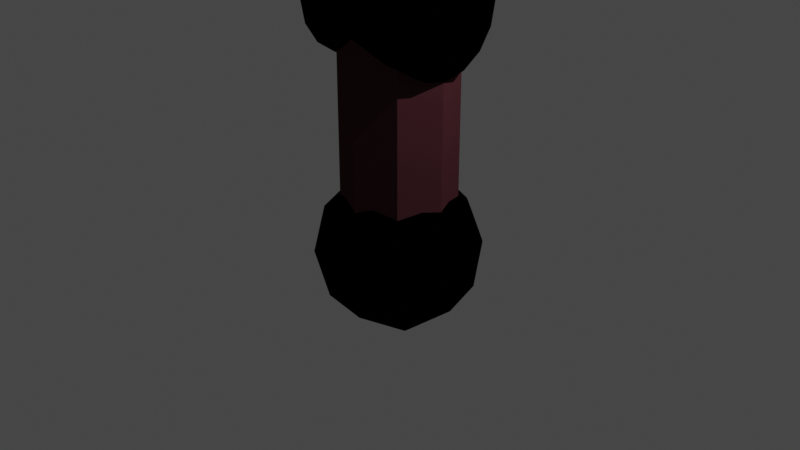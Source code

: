 # Source: Sword.blend  (saved by Blender 3.3.6; exported with 4.5.12 LTS)
import bpy
from mathutils import Matrix  # noqa: F401  (used for matrix-valued properties, if any)

bpy.ops.wm.read_factory_settings(use_empty=True)
scene = bpy.context.scene
scene.name = 'Scene'

# ---- collections
col_collection = bpy.data.collections.new('Collection'); scene.collection.children.link(col_collection)

# ---- materials (node trees are filled in below, after node groups)
mat_brown = bpy.data.materials.new('Brown')
mat_brown.alpha_threshold = 0.0
mat_brown.use_transparent_shadow = False
mat_brown.diffuse_color = (0.06998, 0.02257, 0.02823, 1.0)
mat_brown.roughness = 0.5
mat_brown.line_color = (0.0, 0.0, 0.0, 1.0)
mat_black = bpy.data.materials.new('Black')
mat_black.use_transparent_shadow = False
mat_black.diffuse_color = (0.0, 0.0, 0.0, 1.0)
mat_blue = bpy.data.materials.new('Blue')
mat_blue.use_transparent_shadow = False
mat_blue.diffuse_color = (0.0, 0.7989, 1.0, 1.0)

# ---- material node trees

# ---- world
world_world = bpy.data.worlds.new('World'); scene.world = world_world
world_world.use_nodes = True; world_world.node_tree.nodes.clear()
_N = world_world.node_tree.nodes; _L = world_world.node_tree.links
n0 = _N.new('ShaderNodeOutputWorld'); n0.name = 'World Output'; n0.location = (300, 300)
n1 = _N.new('ShaderNodeBackground'); n1.name = 'Background'; n1.location = (10, 300)
n1.inputs[0].default_value = (0.05088, 0.05088, 0.05088, 1.0)
_L.new(n1.outputs[0], n0.inputs[0])
n0.is_active_output = True
world_world.color = (0.05088, 0.05088, 0.05088)
world_world.use_sun_shadow = False
world_world.sun_shadow_jitter_overblur = 0.0

# ---- cameras
cam_camera = bpy.data.cameras.new('Camera')
cam_camera.clip_end = 100.0
cam_camera.ortho_scale = 7.314

# ---- lights
light_light = bpy.data.lights.new('Light', 'POINT')
light_light.transmission_factor = 0.0
light_light.energy = 1000.0
light_light.shadow_soft_size = 0.1
light_light.shadow_maximum_resolution = 0.006
light_light.use_absolute_resolution = True

# ---- meshes
me_cube = bpy.data.meshes.new('Cube')
me_cube.from_pydata([(2.008e-10, 0.5926, 0.7447), (2.008e-10, 0.5926, 2.241), (0.419, 0.419, 0.7447), (0.419, 0.419, 2.241), (0.5926, -8.751e-10, 0.7447), (0.5926, -8.751e-10, 2.241), (0.419, -0.419, 0.7447), (0.419, -0.419, 2.241), (2.008e-10, -0.5926, 0.7447), (2.008e-10, -0.5926, 2.241), (-0.419, -0.419, 0.7447), (-0.419, -0.419, 2.241), (-0.5926, -8.751e-10, 0.7447), (-0.5926, -8.751e-10, 2.241), (-0.419, 0.419, 0.7447), (-0.419, 0.419, 2.241)], [], [(0, 1, 3, 2), (2, 3, 5, 4), (4, 5, 7, 6), (6, 7, 9, 8), (8, 9, 11, 10), (10, 11, 13, 12), (3, 1, 15, 13, 11, 9, 7, 5), (12, 13, 15, 14), (14, 15, 1, 0), (0, 2, 4, 6, 8, 10, 12, 14)])
_uv = me_cube.uv_layers.new(name='UVMap')
_uv.uv.foreach_set('vector', [1.0, 0.5, 1.0, 1.0, 0.875, 1.0, 0.875, 0.5, 0.875, 0.5, 0.875, 1.0, 0.75, 1.0, 0.75, 0.5, 0.75, 0.5, 0.75, 1.0, 0.625, 1.0, 0.625, 0.5, 0.625, 0.5, 0.625, 1.0, 0.5, 1.0, 0.5, 0.5, 0.5, 0.5, 0.5, 1.0, 0.375, 1.0, 0.375, 0.5, 0.375, 0.5, 0.375, 1.0, 0.25, 1.0, 0.25, 0.5, 0.4197, 0.4197, 0.25, 0.49, 0.08029, 0.4197, 0.01, 0.25, 0.08029, 0.08029, 0.25, 0.01, 0.4197, 0.08029, 0.49, 0.25, 0.25, 0.5, 0.25, 1.0, 0.125, 1.0, 0.125, 0.5, 0.125, 0.5, 0.125, 1.0, 0.0, 1.0, 0.0, 0.5, 0.75, 0.49, 0.9197, 0.4197, 0.99, 0.25, 0.9197, 0.08029, 0.75, 0.01, 0.5803, 0.08029, 0.51, 0.25, 0.5803, 0.4197])
me_cube.materials.append(mat_brown)
me_cube.use_mirror_vertex_groups = False
me_cube.update()
me_icosphere = bpy.data.meshes.new('Icosphere')
me_icosphere.from_pydata([(0.0, 0.0, -1.0), (0.7236, -0.5257, -0.4472), (-0.2764, -0.8506, -0.4472), (-0.8944, 0.0, -0.4472), (-0.2764, 0.8506, -0.4472), (0.7236, 0.5257, -0.4472), (0.2764, -0.8506, 0.4472), (-0.7236, -0.5257, 0.4472), (-0.7236, 0.5257, 0.4472), (0.2764, 0.8506, 0.4472), (0.8944, 0.0, 0.4472), (0.0, 0.0, 1.0), (-0.1625, -0.5, -0.8507), (0.4253, -0.309, -0.8507), (0.2629, -0.809, -0.5257), (0.8506, 0.0, -0.5257), (0.4253, 0.309, -0.8507), (-0.5257, 0.0, -0.8507), (-0.6882, -0.5, -0.5257), (-0.1625, 0.5, -0.8507), (-0.6882, 0.5, -0.5257), (0.2629, 0.809, -0.5257), (0.9511, -0.309, 0.0), (0.9511, 0.309, 0.0), (0.0, -1.0, 0.0), (0.5878, -0.809, 0.0), (-0.9511, -0.309, 0.0), (-0.5878, -0.809, 0.0), (-0.5878, 0.809, 0.0), (-0.9511, 0.309, 0.0), (0.5878, 0.809, 0.0), (0.0, 1.0, 0.0), (0.6882, -0.5, 0.5257), (-0.2629, -0.809, 0.5257), (-0.8506, 0.0, 0.5257), (-0.2629, 0.809, 0.5257), (0.6882, 0.5, 0.5257), (0.1625, -0.5, 0.8507), (0.5257, 0.0, 0.8507), (-0.4253, -0.309, 0.8507), (-0.4253, 0.309, 0.8507), (0.1625, 0.5, 0.8507)], [], [(0, 13, 12), (1, 13, 15), (0, 12, 17), (0, 17, 19), (0, 19, 16), (1, 15, 22), (2, 14, 24), (3, 18, 26), (4, 20, 28), (5, 21, 30), (1, 22, 25), (2, 24, 27), (3, 26, 29), (4, 28, 31), (5, 30, 23), (6, 32, 37), (7, 33, 39), (8, 34, 40), (9, 35, 41), (10, 36, 38), (38, 41, 11), (38, 36, 41), (36, 9, 41), (41, 40, 11), (41, 35, 40), (35, 8, 40), (40, 39, 11), (40, 34, 39), (34, 7, 39), (39, 37, 11), (39, 33, 37), (33, 6, 37), (37, 38, 11), (37, 32, 38), (32, 10, 38), (23, 36, 10), (23, 30, 36), (30, 9, 36), (31, 35, 9), (31, 28, 35), (28, 8, 35), (29, 34, 8), (29, 26, 34), (26, 7, 34), (27, 33, 7), (27, 24, 33), (24, 6, 33), (25, 32, 6), (25, 22, 32), (22, 10, 32), (30, 31, 9), (30, 21, 31), (21, 4, 31), (28, 29, 8), (28, 20, 29), (20, 3, 29), (26, 27, 7), (26, 18, 27), (18, 2, 27), (24, 25, 6), (24, 14, 25), (14, 1, 25), (22, 23, 10), (22, 15, 23), (15, 5, 23), (16, 21, 5), (16, 19, 21), (19, 4, 21), (19, 20, 4), (19, 17, 20), (17, 3, 20), (17, 18, 3), (17, 12, 18), (12, 2, 18), (15, 16, 5), (15, 13, 16), (13, 0, 16), (12, 14, 2), (12, 13, 14), (13, 1, 14)])
_uv = me_icosphere.uv_layers.new(name='UVMap')
_uv.uv.foreach_set('vector', [0.1818, 0.0, 0.2273, 0.07873, 0.1364, 0.07873, 0.2727, 0.1575, 0.3182, 0.07873, 0.3636, 0.1575, 0.9091, 0.0, 0.9545, 0.07873, 0.8636, 0.07873, 0.7273, 0.0, 0.7727, 0.07873, 0.6818, 0.07873, 0.5455, 0.0, 0.5909, 0.07873, 0.5, 0.07873, 0.2727, 0.1575, 0.3636, 0.1575, 0.3182, 0.2362, 0.09091, 0.1575, 0.1818, 0.1575, 0.1364, 0.2362, 0.8182, 0.1575, 0.9091, 0.1575, 0.8636, 0.2362, 0.6364, 0.1575, 0.7273, 0.1575, 0.6818, 0.2362, 0.4545, 0.1575, 0.5455, 0.1575, 0.5, 0.2362, 0.2727, 0.1575, 0.3182, 0.2362, 0.2273, 0.2362, 0.09091, 0.1575, 0.1364, 0.2362, 0.04546, 0.2362, 0.8182, 0.1575, 0.8636, 0.2362, 0.7727, 0.2362, 0.6364, 0.1575, 0.6818, 0.2362, 0.5909, 0.2362, 0.4545, 0.1575, 0.5, 0.2362, 0.4091, 0.2362, 0.1818, 0.3149, 0.2727, 0.3149, 0.2273, 0.3937, 0.0, 0.3149, 0.09091, 0.3149, 0.04546, 0.3937, 0.7273, 0.3149, 0.8182, 0.3149, 0.7727, 0.3937, 0.5455, 0.3149, 0.6364, 0.3149, 0.5909, 0.3937, 0.3636, 0.3149, 0.4545, 0.3149, 0.4091, 0.3937, 0.4091, 0.3937, 0.5, 0.3937, 0.4545, 0.4724, 0.4091, 0.3937, 0.4545, 0.3149, 0.5, 0.3937, 0.4545, 0.3149, 0.5455, 0.3149, 0.5, 0.3937, 0.5909, 0.3937, 0.6818, 0.3937, 0.6364, 0.4724, 0.5909, 0.3937, 0.6364, 0.3149, 0.6818, 0.3937, 0.6364, 0.3149, 0.7273, 0.3149, 0.6818, 0.3937, 0.7727, 0.3937, 0.8636, 0.3937, 0.8182, 0.4724, 0.7727, 0.3937, 0.8182, 0.3149, 0.8636, 0.3937, 0.8182, 0.3149, 0.9091, 0.3149, 0.8636, 0.3937, 0.04546, 0.3937, 0.1364, 0.3937, 0.09091, 0.4724, 0.04546, 0.3937, 0.09091, 0.3149, 0.1364, 0.3937, 0.09091, 0.3149, 0.1818, 0.3149, 0.1364, 0.3937, 0.2273, 0.3937, 0.3182, 0.3937, 0.2727, 0.4724, 0.2273, 0.3937, 0.2727, 0.3149, 0.3182, 0.3937, 0.2727, 0.3149, 0.3636, 0.3149, 0.3182, 0.3937, 0.4091, 0.2362, 0.4545, 0.3149, 0.3636, 0.3149, 0.4091, 0.2362, 0.5, 0.2362, 0.4545, 0.3149, 0.5, 0.2362, 0.5455, 0.3149, 0.4545, 0.3149, 0.5909, 0.2362, 0.6364, 0.3149, 0.5455, 0.3149, 0.5909, 0.2362, 0.6818, 0.2362, 0.6364, 0.3149, 0.6818, 0.2362, 0.7273, 0.3149, 0.6364, 0.3149, 0.7727, 0.2362, 0.8182, 0.3149, 0.7273, 0.3149, 0.7727, 0.2362, 0.8636, 0.2362, 0.8182, 0.3149, 0.8636, 0.2362, 0.9091, 0.3149, 0.8182, 0.3149, 0.04546, 0.2362, 0.09091, 0.3149, 0.0, 0.3149, 0.04546, 0.2362, 0.1364, 0.2362, 0.09091, 0.3149, 0.1364, 0.2362, 0.1818, 0.3149, 0.09091, 0.3149, 0.2273, 0.2362, 0.2727, 0.3149, 0.1818, 0.3149, 0.2273, 0.2362, 0.3182, 0.2362, 0.2727, 0.3149, 0.3182, 0.2362, 0.3636, 0.3149, 0.2727, 0.3149, 0.5, 0.2362, 0.5909, 0.2362, 0.5455, 0.3149, 0.5, 0.2362, 0.5455, 0.1575, 0.5909, 0.2362, 0.5455, 0.1575, 0.6364, 0.1575, 0.5909, 0.2362, 0.6818, 0.2362, 0.7727, 0.2362, 0.7273, 0.3149, 0.6818, 0.2362, 0.7273, 0.1575, 0.7727, 0.2362, 0.7273, 0.1575, 0.8182, 0.1575, 0.7727, 0.2362, 0.8636, 0.2362, 0.9545, 0.2362, 0.9091, 0.3149, 0.8636, 0.2362, 0.9091, 0.1575, 0.9545, 0.2362, 0.9091, 0.1575, 1.0, 0.1575, 0.9545, 0.2362, 0.1364, 0.2362, 0.2273, 0.2362, 0.1818, 0.3149, 0.1364, 0.2362, 0.1818, 0.1575, 0.2273, 0.2362, 0.1818, 0.1575, 0.2727, 0.1575, 0.2273, 0.2362, 0.3182, 0.2362, 0.4091, 0.2362, 0.3636, 0.3149, 0.3182, 0.2362, 0.3636, 0.1575, 0.4091, 0.2362, 0.3636, 0.1575, 0.4545, 0.1575, 0.4091, 0.2362, 0.5, 0.07873, 0.5455, 0.1575, 0.4545, 0.1575, 0.5, 0.07873, 0.5909, 0.07873, 0.5455, 0.1575, 0.5909, 0.07873, 0.6364, 0.1575, 0.5455, 0.1575, 0.6818, 0.07873, 0.7273, 0.1575, 0.6364, 0.1575, 0.6818, 0.07873, 0.7727, 0.07873, 0.7273, 0.1575, 0.7727, 0.07873, 0.8182, 0.1575, 0.7273, 0.1575, 0.8636, 0.07873, 0.9091, 0.1575, 0.8182, 0.1575, 0.8636, 0.07873, 0.9545, 0.07873, 0.9091, 0.1575, 0.9545, 0.07873, 1.0, 0.1575, 0.9091, 0.1575, 0.3636, 0.1575, 0.4091, 0.07873, 0.4545, 0.1575, 0.3636, 0.1575, 0.3182, 0.07873, 0.4091, 0.07873, 0.3182, 0.07873, 0.3636, 0.0, 0.4091, 0.07873, 0.1364, 0.07873, 0.1818, 0.1575, 0.09091, 0.1575, 0.1364, 0.07873, 0.2273, 0.07873, 0.1818, 0.1575, 0.2273, 0.07873, 0.2727, 0.1575, 0.1818, 0.1575])
me_icosphere.materials.append(mat_black)
me_icosphere.update()
me_cylinder = bpy.data.meshes.new('Cylinder')
me_cylinder.from_pydata([(0.0, 1.0, -1.0), (0.0, 1.0, 1.0), (0.3827, 0.9239, -1.0), (0.3827, 0.9239, 1.0), (0.7071, 0.7071, -1.0), (0.7071, 0.7071, 1.0), (0.9239, 0.3827, -1.0), (0.9239, 0.3827, 1.0), (1.0, 0.0, -1.0), (1.0, 0.0, 1.0), (0.9239, -0.3827, -1.0), (0.9239, -0.3827, 1.0), (0.7071, -0.7071, -1.0), (0.7071, -0.7071, 1.0), (0.3827, -0.9239, -1.0), (0.3827, -0.9239, 1.0), (0.0, -1.0, -1.0), (0.0, -1.0, 1.0), (-0.3827, -0.9239, -1.0), (-0.3827, -0.9239, 1.0), (-0.7071, -0.7071, -1.0), (-0.7071, -0.7071, 1.0), (-0.9239, -0.3827, -1.0), (-0.9239, -0.3827, 1.0), (-1.0, 0.0, -1.0), (-1.0, 0.0, 1.0), (-0.9239, 0.3827, -1.0), (-0.9239, 0.3827, 1.0), (-0.7071, 0.7071, -1.0), (-0.7071, 0.7071, 1.0), (-0.3827, 0.9239, -1.0), (-0.3827, 0.9239, 1.0), (-1.682, -3.109, 0.1603), (-1.682, -3.109, -0.1603), (-1.734, -3.074, -0.1603), (-1.734, -3.074, 0.1603), (-1.734, 3.074, 0.1603), (-1.734, 3.074, -0.1603), (-1.682, 3.109, -0.1603), (-1.682, 3.109, 0.1603)], [], [(0, 1, 3, 2), (2, 3, 5, 4), (4, 5, 7, 6), (6, 7, 9, 8), (8, 9, 11, 10), (10, 11, 13, 12), (12, 13, 15, 14), (14, 15, 17, 16), (16, 17, 19, 18), (30, 28, 37, 38), (20, 21, 23, 22), (22, 23, 25, 24), (24, 25, 27, 26), (26, 27, 29, 28), (3, 1, 31, 29, 27, 25, 23, 21, 19, 17, 15, 13, 11, 9, 7, 5), (31, 30, 38, 39), (30, 31, 1, 0), (0, 2, 4, 6, 8, 10, 12, 14, 16, 18, 20, 22, 24, 26, 28, 30), (33, 32, 35, 34), (37, 36, 39, 38), (21, 20, 34, 35), (20, 18, 33, 34), (29, 31, 39, 36), (28, 29, 36, 37), (19, 21, 35, 32), (18, 19, 32, 33)])
_uv = me_cylinder.uv_layers.new(name='UVMap')
_uv.uv.foreach_set('vector', [1.0, 0.5, 1.0, 1.0, 0.9375, 1.0, 0.9375, 0.5, 0.9375, 0.5, 0.9375, 1.0, 0.875, 1.0, 0.875, 0.5, 0.875, 0.5, 0.875, 1.0, 0.8125, 1.0, 0.8125, 0.5, 0.8125, 0.5, 0.8125, 1.0, 0.75, 1.0, 0.75, 0.5, 0.75, 0.5, 0.75, 1.0, 0.6875, 1.0, 0.6875, 0.5, 0.6875, 0.5, 0.6875, 1.0, 0.625, 1.0, 0.625, 0.5, 0.625, 0.5, 0.625, 1.0, 0.5625, 1.0, 0.5625, 0.5, 0.5625, 0.5, 0.5625, 1.0, 0.5, 1.0, 0.5, 0.5, 0.5, 0.5, 0.5, 1.0, 0.4375, 1.0, 0.4375, 0.5, 0.6582, 0.4717, 0.5803, 0.4197, 0.5803, 0.4197, 0.6582, 0.4717, 0.375, 0.5, 0.375, 1.0, 0.3125, 1.0, 0.3125, 0.5, 0.3125, 0.5, 0.3125, 1.0, 0.25, 1.0, 0.25, 0.5, 0.25, 0.5, 0.25, 1.0, 0.1875, 1.0, 0.1875, 0.5, 0.1875, 0.5, 0.1875, 1.0, 0.125, 1.0, 0.125, 0.5, 0.3418, 0.4717, 0.25, 0.49, 0.1582, 0.4717, 0.08029, 0.4197, 0.02827, 0.3418, 0.01, 0.25, 0.02827, 0.1582, 0.08029, 0.08029, 0.1582, 0.02827, 0.25, 0.01, 0.3418, 0.02827, 0.4197, 0.08029, 0.4717, 0.1582, 0.49, 0.25, 0.4717, 0.3418, 0.4197, 0.4197, 0.0625, 1.0, 0.0625, 0.5, 0.0625, 0.5, 0.0625, 1.0, 0.0625, 0.5, 0.0625, 1.0, 0.0, 1.0, 0.0, 0.5, 0.75, 0.49, 0.8418, 0.4717, 0.9197, 0.4197, 0.9717, 0.3418, 0.99, 0.25, 0.9717, 0.1582, 0.9197, 0.08029, 0.8418, 0.02827, 0.75, 0.01, 0.6582, 0.02827, 0.5803, 0.08029, 0.5283, 0.1582, 0.51, 0.25, 0.5283, 0.3418, 0.5803, 0.4197, 0.6582, 0.4717, 0.4375, 0.5, 0.4375, 1.0, 0.375, 1.0, 0.375, 0.5, 0.125, 0.5, 0.125, 1.0, 0.0625, 1.0, 0.0625, 0.5, 0.375, 1.0, 0.375, 0.5, 0.375, 0.5, 0.375, 1.0, 0.5803, 0.08029, 0.6582, 0.02827, 0.6582, 0.02827, 0.5803, 0.08029, 0.08029, 0.4197, 0.1582, 0.4717, 0.1582, 0.4717, 0.08029, 0.4197, 0.125, 0.5, 0.125, 1.0, 0.125, 1.0, 0.125, 0.5, 0.1582, 0.02827, 0.08029, 0.08029, 0.08029, 0.08029, 0.1582, 0.02827, 0.4375, 0.5, 0.4375, 1.0, 0.4375, 1.0, 0.4375, 0.5])
me_cylinder.materials.append(mat_black)
me_cylinder.update()
me_cube_001 = bpy.data.meshes.new('Cube.001')
me_cube_001.from_pydata([(-0.052, -1.013, -1.0), (-0.052, -1.013, 1.0), (-0.052, 1.0, -1.0), (-0.052, 1.0, 1.0), (0.052, -1.013, -1.0), (0.052, -1.013, 1.0), (0.052, 1.0, -1.0), (0.052, 1.0, 1.0), (-1.0, 0.5374, -1.0), (-1.0, 0.5374, 1.0), (1.0, 0.5374, -1.0), (1.0, 0.5374, 1.0), (-1.0, -0.6292, -1.0), (1.0, -0.6292, 1.0), (-1.0, -0.6292, 1.0), (1.0, -0.6292, -1.0), (-0.134, 0.04928, 1.235), (-0.00697, 0.1113, 1.235), (0.00697, 0.1113, 1.235), (0.134, -0.1071, 1.235), (0.00697, -0.1586, 1.235), (-0.00697, -0.1586, 1.235), (-0.134, -0.1071, 1.235), (0.134, 0.04928, 1.235), (-1.0, -0.0459, 1.0), (0.7102, -0.0459, -1.0), (-0.4503, -0.0459, -1.0), (1.0, -0.0459, 1.0), (-0.134, -0.0289, 1.235), (0.134, -0.0289, 1.235), (-0.052, -1.013, 0.9241), (-0.052, 1.0, 0.9241), (0.052, 1.0, 0.9241), (0.052, -1.013, 0.9241), (1.0, 0.5374, 0.9241), (-1.0, 0.5374, 0.9241), (-1.0, -0.6292, 0.9241), (1.0, -0.6292, 0.9241), (0.7102, -0.0459, 0.9241), (-0.4503, -0.0459, 0.9241)], [], [(35, 9, 3, 31), (31, 3, 7, 32), (37, 13, 5, 33), (33, 5, 1, 30), (12, 15, 4, 0), (5, 13, 19, 20), (27, 11, 23, 29), (2, 6, 10, 8), (32, 7, 11, 34), (39, 24, 9, 35), (30, 1, 14, 36), (7, 3, 17, 18), (26, 25, 15, 12), (38, 27, 13, 37), (11, 7, 18, 23), (24, 14, 22, 28), (3, 9, 16, 17), (14, 1, 21, 22), (1, 5, 20, 21), (28, 29, 23, 18, 17, 16), (22, 21, 20, 19, 29, 28), (9, 24, 28, 16), (34, 11, 27, 38), (8, 10, 25, 26), (36, 14, 24, 39), (13, 27, 29, 19), (12, 36, 39, 26), (10, 34, 38, 25), (25, 38, 37, 15), (0, 30, 36, 12), (26, 39, 35, 8), (6, 32, 34, 10), (4, 33, 30, 0), (15, 37, 33, 4), (2, 31, 32, 6), (8, 35, 31, 2)])
_uv = me_cube_001.uv_layers.new(name='UVMap')
_uv.uv.foreach_set('vector', [0.6155, 0.1922, 0.625, 0.1922, 0.625, 0.25, 0.6155, 0.25, 0.6155, 0.25, 0.625, 0.25, 0.625, 0.5, 0.6155, 0.5, 0.6155, 0.7036, 0.625, 0.7036, 0.625, 0.75, 0.6155, 0.75, 0.6155, 0.75, 0.625, 0.75, 0.625, 1.0, 0.6155, 1.0, 0.125, 0.7036, 0.375, 0.7036, 0.375, 0.75, 0.125, 0.75, 0.625, 0.75, 0.625, 0.7036, 0.625, 0.7036, 0.625, 0.75, 0.625, 0.6307, 0.625, 0.5578, 0.625, 0.5578, 0.625, 0.6307, 0.125, 0.5, 0.375, 0.5, 0.375, 0.5578, 0.125, 0.5578, 0.6155, 0.5, 0.625, 0.5, 0.625, 0.5578, 0.6155, 0.5578, 0.6155, 0.1193, 0.625, 0.1193, 0.625, 0.1922, 0.6155, 0.1922, 0.6155, 0.0, 0.625, 0.0, 0.625, 0.04636, 0.6155, 0.04636, 0.625, 0.5, 0.625, 0.25, 0.625, 0.25, 0.625, 0.5, 0.125, 0.6307, 0.375, 0.6307, 0.375, 0.7036, 0.125, 0.7036, 0.6155, 0.6307, 0.625, 0.6307, 0.625, 0.7036, 0.6155, 0.7036, 0.625, 0.5578, 0.625, 0.5, 0.625, 0.5, 0.625, 0.5578, 0.625, 0.1193, 0.625, 0.04636, 0.625, 0.04636, 0.625, 0.1193, 0.625, 0.25, 0.625, 0.1922, 0.625, 0.1922, 0.625, 0.25, 0.625, 0.04636, 0.625, 0.0, 0.625, 0.0, 0.625, 0.04636, 0.625, 1.0, 0.625, 0.75, 0.625, 0.75, 0.625, 1.0, 0.625, 0.1193, 0.625, 0.6307, 0.625, 0.5578, 0.625, 0.5, 0.625, 0.25, 0.625, 0.1922, 0.625, 0.04636, 0.625, 0.0, 0.625, 0.75, 0.625, 0.7036, 0.625, 0.6307, 0.625, 0.1193, 0.625, 0.1922, 0.625, 0.1193, 0.625, 0.1193, 0.625, 0.1922, 0.6155, 0.5578, 0.625, 0.5578, 0.625, 0.6307, 0.6155, 0.6307, 0.125, 0.5578, 0.375, 0.5578, 0.375, 0.6307, 0.125, 0.6307, 0.6155, 0.04636, 0.625, 0.04636, 0.625, 0.1193, 0.6155, 0.1193, 0.625, 0.7036, 0.625, 0.6307, 0.625, 0.6307, 0.625, 0.7036, 0.375, 0.04636, 0.6155, 0.04636, 0.6155, 0.1193, 0.375, 0.1193, 0.375, 0.5578, 0.6155, 0.5578, 0.6155, 0.6307, 0.375, 0.6307, 0.375, 0.6307, 0.6155, 0.6307, 0.6155, 0.7036, 0.375, 0.7036, 0.375, 0.0, 0.6155, 0.0, 0.6155, 0.04636, 0.375, 0.04636, 0.375, 0.1193, 0.6155, 0.1193, 0.6155, 0.1922, 0.375, 0.1922, 0.375, 0.5, 0.6155, 0.5, 0.6155, 0.5578, 0.375, 0.5578, 0.375, 0.75, 0.6155, 0.75, 0.6155, 1.0, 0.375, 1.0, 0.375, 0.7036, 0.6155, 0.7036, 0.6155, 0.75, 0.375, 0.75, 0.375, 0.25, 0.6155, 0.25, 0.6155, 0.5, 0.375, 0.5, 0.375, 0.1922, 0.6155, 0.1922, 0.6155, 0.25, 0.375, 0.25])
me_cube_001.materials.append(mat_blue)
me_cube_001.update()

# ---- objects
ob_cube = bpy.data.objects.new('Cube', me_cube)
ob_light = bpy.data.objects.new('Light', light_light)
ob_camera = bpy.data.objects.new('Camera', cam_camera)
ob_icosphere = bpy.data.objects.new('Icosphere', me_icosphere)
ob_cylinder = bpy.data.objects.new('Cylinder', me_cylinder)
ob_cube_001 = bpy.data.objects.new('Cube.001', me_cube_001)

# ---- transforms, parenting, visibility, modifiers, constraints
ob_cube.location = (0.0, 0.0, -0.9143)
ob_cube.scale = (1.0, 1.0, 1.374)
ob_cube.lock_rotations_4d = False
ob_cube.empty_display_type = 'ARROWS'
ob_cube.lineart.crease_threshold = 0.0
ob_light.location = (4.076, 1.005, 5.904)
ob_light.rotation_euler = (0.6503, 0.05522, 1.866)
ob_light.lock_rotations_4d = False
ob_light.empty_display_type = 'ARROWS'
ob_light.color = (0.0, 0.0, 0.0, 0.0)
ob_light.lineart.crease_threshold = 0.0
ob_camera.location = (7.359, -6.926, 4.958)
ob_camera.rotation_euler = (1.109, 0.0, 0.8149)
ob_camera.lock_rotations_4d = False
ob_camera.empty_display_type = 'ARROWS'
ob_camera.color = (0.0, 0.0, 0.0, 0.0)
ob_camera.display_type = 'WIRE'
ob_camera.lineart.crease_threshold = 0.0
ob_icosphere.location = (0.0, 0.0, -0.3114)
ob_icosphere.scale = (0.8699, 0.8699, 0.8699)
ob_cylinder.location = (-0.02017, 0.0004947, 2.259)
ob_cylinder.rotation_euler = (-0.0, 1.571, 0.0)
ob_cylinder.scale = (0.6508, 0.6508, 0.6281)
ob_cube_001.location = (-0.02956, 0.02416, 6.164)
ob_cube_001.scale = (0.2764, 0.7286, 3.483)

# ---- collection membership
col_collection.objects.link(ob_cube)
col_collection.objects.link(ob_light)
col_collection.objects.link(ob_camera)
col_collection.objects.link(ob_icosphere)
col_collection.objects.link(ob_cylinder)
col_collection.objects.link(ob_cube_001)

# ---- scene / render settings (as saved in the file)
scene.camera = ob_camera
scene.frame_start = 1; scene.frame_end = 250; scene.frame_set(1)
scene.render.engine = 'BLENDER_EEVEE_NEXT'
scene.cycles.sampling_pattern = 'TABULATED_SOBOL'
scene.cycles.use_light_tree = False
scene.view_settings.view_transform = 'Filmic'
bpy.context.view_layer.update()

